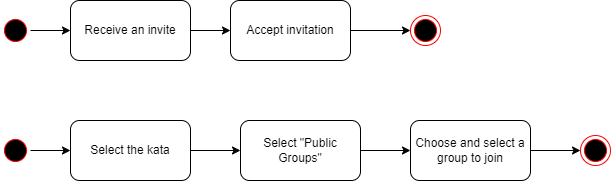

The diagram above was exported from draw.io. Its source (the exported page's mxGraphModel, read from the mxfile embedded in the PNG):
<mxGraphModel dx="794" dy="456" grid="1" gridSize="10" guides="1" tooltips="1" connect="1" arrows="1" fold="1" page="1" pageScale="1" pageWidth="827" pageHeight="1169" math="0" shadow="0">
  <root>
    <mxCell id="0" />
    <mxCell id="1" parent="0" />
    <mxCell id="6_pc6uImf6lwM4KVFr8t-22" value="" style="edgeStyle=orthogonalEdgeStyle;rounded=0;orthogonalLoop=1;jettySize=auto;html=1;" edge="1" parent="1" source="6_pc6uImf6lwM4KVFr8t-1" target="6_pc6uImf6lwM4KVFr8t-16">
      <mxGeometry relative="1" as="geometry" />
    </mxCell>
    <mxCell id="6_pc6uImf6lwM4KVFr8t-1" value="" style="ellipse;html=1;shape=startState;fillColor=#000000;strokeColor=#ff0000;" vertex="1" parent="1">
      <mxGeometry x="40" y="70" width="30" height="30" as="geometry" />
    </mxCell>
    <mxCell id="6_pc6uImf6lwM4KVFr8t-15" value="" style="ellipse;html=1;shape=endState;fillColor=#000000;strokeColor=#ff0000;" vertex="1" parent="1">
      <mxGeometry x="450" y="70" width="30" height="30" as="geometry" />
    </mxCell>
    <mxCell id="6_pc6uImf6lwM4KVFr8t-24" value="" style="edgeStyle=orthogonalEdgeStyle;rounded=0;orthogonalLoop=1;jettySize=auto;html=1;" edge="1" parent="1" source="6_pc6uImf6lwM4KVFr8t-16" target="6_pc6uImf6lwM4KVFr8t-17">
      <mxGeometry relative="1" as="geometry" />
    </mxCell>
    <mxCell id="6_pc6uImf6lwM4KVFr8t-16" value="Receive an invite" style="rounded=1;whiteSpace=wrap;html=1;" vertex="1" parent="1">
      <mxGeometry x="110" y="55" width="120" height="60" as="geometry" />
    </mxCell>
    <mxCell id="6_pc6uImf6lwM4KVFr8t-32" value="" style="edgeStyle=orthogonalEdgeStyle;rounded=0;orthogonalLoop=1;jettySize=auto;html=1;" edge="1" parent="1" source="6_pc6uImf6lwM4KVFr8t-17" target="6_pc6uImf6lwM4KVFr8t-15">
      <mxGeometry relative="1" as="geometry" />
    </mxCell>
    <mxCell id="6_pc6uImf6lwM4KVFr8t-17" value="Accept invitation" style="rounded=1;whiteSpace=wrap;html=1;" vertex="1" parent="1">
      <mxGeometry x="270" y="55" width="120" height="60" as="geometry" />
    </mxCell>
    <mxCell id="6_pc6uImf6lwM4KVFr8t-41" value="" style="edgeStyle=orthogonalEdgeStyle;rounded=0;orthogonalLoop=1;jettySize=auto;html=1;" edge="1" parent="1" source="6_pc6uImf6lwM4KVFr8t-33" target="6_pc6uImf6lwM4KVFr8t-36">
      <mxGeometry relative="1" as="geometry" />
    </mxCell>
    <mxCell id="6_pc6uImf6lwM4KVFr8t-33" value="" style="ellipse;html=1;shape=startState;fillColor=#000000;strokeColor=#ff0000;" vertex="1" parent="1">
      <mxGeometry x="40" y="190" width="30" height="30" as="geometry" />
    </mxCell>
    <mxCell id="6_pc6uImf6lwM4KVFr8t-35" value="" style="ellipse;html=1;shape=endState;fillColor=#000000;strokeColor=#ff0000;" vertex="1" parent="1">
      <mxGeometry x="620" y="190" width="30" height="30" as="geometry" />
    </mxCell>
    <mxCell id="6_pc6uImf6lwM4KVFr8t-42" value="" style="edgeStyle=orthogonalEdgeStyle;rounded=0;orthogonalLoop=1;jettySize=auto;html=1;" edge="1" parent="1" source="6_pc6uImf6lwM4KVFr8t-36" target="6_pc6uImf6lwM4KVFr8t-37">
      <mxGeometry relative="1" as="geometry" />
    </mxCell>
    <mxCell id="6_pc6uImf6lwM4KVFr8t-36" value="Select the kata" style="rounded=1;whiteSpace=wrap;html=1;" vertex="1" parent="1">
      <mxGeometry x="110" y="175" width="120" height="60" as="geometry" />
    </mxCell>
    <mxCell id="6_pc6uImf6lwM4KVFr8t-43" value="" style="edgeStyle=orthogonalEdgeStyle;rounded=0;orthogonalLoop=1;jettySize=auto;html=1;" edge="1" parent="1" source="6_pc6uImf6lwM4KVFr8t-37" target="6_pc6uImf6lwM4KVFr8t-38">
      <mxGeometry relative="1" as="geometry" />
    </mxCell>
    <mxCell id="6_pc6uImf6lwM4KVFr8t-37" value="Select &quot;Public Groups&quot;" style="rounded=1;whiteSpace=wrap;html=1;" vertex="1" parent="1">
      <mxGeometry x="280" y="175" width="120" height="60" as="geometry" />
    </mxCell>
    <mxCell id="6_pc6uImf6lwM4KVFr8t-44" value="" style="edgeStyle=orthogonalEdgeStyle;rounded=0;orthogonalLoop=1;jettySize=auto;html=1;" edge="1" parent="1" source="6_pc6uImf6lwM4KVFr8t-38" target="6_pc6uImf6lwM4KVFr8t-35">
      <mxGeometry relative="1" as="geometry" />
    </mxCell>
    <mxCell id="6_pc6uImf6lwM4KVFr8t-38" value="Choose and select a group to join" style="rounded=1;whiteSpace=wrap;html=1;" vertex="1" parent="1">
      <mxGeometry x="450" y="175" width="120" height="60" as="geometry" />
    </mxCell>
  </root>
</mxGraphModel>